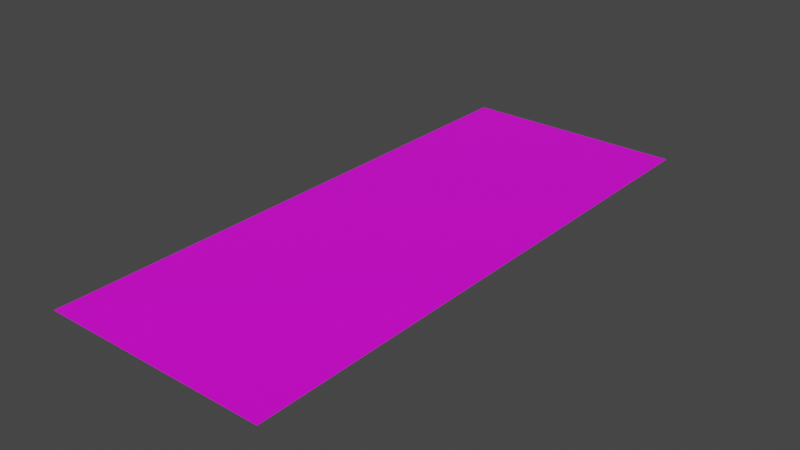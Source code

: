 # Source: mall.blend  (saved by Blender 3.3.6; exported with 4.5.12 LTS)
import bpy
from mathutils import Matrix  # noqa: F401  (used for matrix-valued properties, if any)

bpy.ops.wm.read_factory_settings(use_empty=True)
scene = bpy.context.scene
scene.name = 'Scene'

# ---- collections
col_collection = bpy.data.collections.new('Collection'); scene.collection.children.link(col_collection)

# ---- images (referenced by path relative to the original .blend; pixels are not part of the script)
import os
ASSET_DIR = os.environ.get("B2B_ASSET_DIR", "")  # directory of the original .blend (textures are referenced by path, not embedded)
HERE = os.path.dirname(os.path.abspath(__file__))  # packed textures are extracted next to this script under _unpacked/

def load_image(name, relpath, width, height, colorspace="sRGB"):
    """Load a texture the original file referenced (path relative to the .blend, or extracted next to this script)."""
    p = next((c for c in (os.path.join(HERE, relpath), os.path.join(ASSET_DIR, relpath)) if relpath and os.path.exists(c)), "")
    if p:
        img = bpy.data.images.load(p, check_existing=True)
        img.name = name
    else:  # same state as the original file: an image datablock whose file is absent (Cycles renders it pink)
        img = bpy.data.images.new(name, width, height)
        img.source = "FILE"
        img.filepath = "//" + (relpath or name)
    img.colorspace_settings.name = colorspace
    return img
img_floor_tiles_02_diff_1k_jpg = load_image('floor_tiles_02_diff_1k.jpg', 'floor_tiles_02_diff_1k.jpg', 1024, 1024, 'sRGB')

# ---- materials (node trees are filled in below, after node groups)
mat_tile = bpy.data.materials.new('tile')
mat_tile.use_transparent_shadow = False

# ---- material node trees
mat_tile.use_nodes = True; mat_tile.node_tree.nodes.clear()
_N = mat_tile.node_tree.nodes; _L = mat_tile.node_tree.links
n0 = _N.new('ShaderNodeBsdfPrincipled'); n0.name = 'Principled BSDF'; n0.location = (10, 300)
n0.distribution = 'GGX'
n0.subsurface_method = 'RANDOM_WALK_SKIN'
n0.inputs[3].default_value = 1.45
n0.inputs[27].default_value = (0.0, 0.0, 0.0, 1.0)
n0.inputs[28].default_value = 1.0
n1 = _N.new('ShaderNodeOutputMaterial'); n1.name = 'Material Output'; n1.location = (300, 300)
n2 = _N.new('ShaderNodeTexImage'); n2.name = 'Image Texture'; n2.location = (-280, 280)
n2.image = img_floor_tiles_02_diff_1k_jpg
n2.interpolation = 'Closest'
n3 = _N.new('ShaderNodeMapping'); n3.name = 'Mapping'; n3.location = (-521, 262)
n3.vector_type = 'TEXTURE'
n3.inputs[3].default_value = (1.0, 0.2, 1.0)
n4 = _N.new('ShaderNodeUVMap'); n4.name = 'UV Map'; n4.location = (-777, 247)
_L.new(n0.outputs[0], n1.inputs[0])
_L.new(n2.outputs[0], n0.inputs[0])
_L.new(n3.outputs[0], n2.inputs[0])
_L.new(n4.outputs[0], n3.inputs[0])
n1.is_active_output = True

# ---- world
world_world = bpy.data.worlds.new('World'); scene.world = world_world
world_world.use_nodes = True; world_world.node_tree.nodes.clear()
_N = world_world.node_tree.nodes; _L = world_world.node_tree.links
n0 = _N.new('ShaderNodeOutputWorld'); n0.name = 'World Output'; n0.location = (300, 300)
n1 = _N.new('ShaderNodeBackground'); n1.name = 'Background'; n1.location = (10, 300)
n1.inputs[0].default_value = (0.05088, 0.05088, 0.05088, 1.0)
_L.new(n1.outputs[0], n0.inputs[0])
n0.is_active_output = True
world_world.color = (0.05088, 0.05088, 0.05088)
world_world.use_sun_shadow = False
world_world.sun_shadow_jitter_overblur = 0.0

# ---- meshes
me_plane = bpy.data.meshes.new('Plane')
me_plane.from_pydata([(-1.0, -1.0, 0.0), (1.0, -1.0, 0.0), (-1.0, 1.0, 0.0), (1.0, 1.0, 0.0)], [], [(0, 1, 3, 2)])
_uv = me_plane.uv_layers.new(name='UVMap')
_uv.uv.foreach_set('vector', [0.0, 0.0, 1.0, 0.0, 1.0, 1.0, 0.0, 1.0])
me_plane.materials.append(mat_tile)
me_plane.update()

# ---- objects
ob_plane = bpy.data.objects.new('Plane', me_plane)

# ---- transforms, parenting, visibility, modifiers, constraints
ob_plane.location = (0.0, 0.0, 0.0)
ob_plane.scale = (2.0, 5.0, 1.0)

# ---- collection membership
col_collection.objects.link(ob_plane)

# ---- scene / render settings (as saved in the file)
scene.frame_start = 1; scene.frame_end = 250; scene.frame_set(1)
scene.render.engine = 'BLENDER_EEVEE_NEXT'
scene.cycles.sampling_pattern = 'TABULATED_SOBOL'
scene.cycles.use_light_tree = False
scene.view_settings.view_transform = 'Filmic'
bpy.context.view_layer.update()

# ---- added for rendering (the .blend has no active camera and no usable light): camera, sun
cam_auto = bpy.data.cameras.new('AutoCamera')
cam_auto.lens = 50.0
cam_auto.sensor_width = 36.0
cam_auto.clip_end = 1000.0
ob_auto_camera = bpy.data.objects.new('AutoCamera', cam_auto)
scene.collection.objects.link(ob_auto_camera)
ob_auto_camera.location = (9.96497, -11.958, 7.97198)
ob_auto_camera.rotation_euler = (1.09748, -7.21219e-08, 0.694738)
scene.camera = ob_auto_camera
light_auto_sun = bpy.data.lights.new('AutoSun', 'SUN')
light_auto_sun.energy = 3.0
light_auto_sun.angle = 0.0523599
ob_auto_sun = bpy.data.objects.new('AutoSun', light_auto_sun)
scene.collection.objects.link(ob_auto_sun)
ob_auto_sun.rotation_euler = (0.872665, 0.174533, 0.523599)
bpy.context.view_layer.update()
